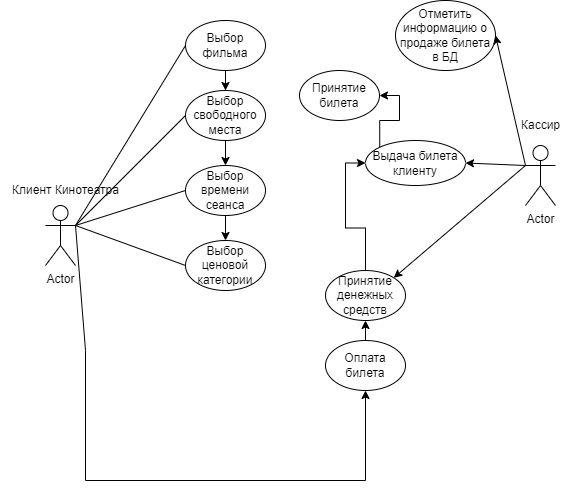

The diagram above was exported from draw.io. Its source (the exported page's mxGraphModel, read from the mxfile embedded in the PNG):
<mxGraphModel dx="1633" dy="766" grid="1" gridSize="10" guides="1" tooltips="1" connect="1" arrows="1" fold="1" page="1" pageScale="1" pageWidth="827" pageHeight="1169" math="0" shadow="0">
  <root>
    <mxCell id="0" />
    <mxCell id="1" parent="0" />
    <mxCell id="wm5ADy7CmFCj3qTbaUez-1" value="Actor" style="shape=umlActor;verticalLabelPosition=bottom;verticalAlign=top;html=1;outlineConnect=0;" vertex="1" parent="1">
      <mxGeometry x="120" y="385" width="30" height="60" as="geometry" />
    </mxCell>
    <mxCell id="wm5ADy7CmFCj3qTbaUez-2" value="Клиент Кинотеатра" style="text;html=1;align=center;verticalAlign=middle;resizable=0;points=[];autosize=1;strokeColor=none;fillColor=none;" vertex="1" parent="1">
      <mxGeometry x="75" y="355" width="130" height="30" as="geometry" />
    </mxCell>
    <mxCell id="wm5ADy7CmFCj3qTbaUez-3" value="Actor" style="shape=umlActor;verticalLabelPosition=bottom;verticalAlign=top;html=1;outlineConnect=0;" vertex="1" parent="1">
      <mxGeometry x="600" y="325" width="30" height="60" as="geometry" />
    </mxCell>
    <mxCell id="wm5ADy7CmFCj3qTbaUez-4" value="Кассир" style="text;html=1;align=center;verticalAlign=middle;resizable=0;points=[];autosize=1;strokeColor=none;fillColor=none;" vertex="1" parent="1">
      <mxGeometry x="585" y="290" width="60" height="30" as="geometry" />
    </mxCell>
    <mxCell id="wm5ADy7CmFCj3qTbaUez-11" style="edgeStyle=orthogonalEdgeStyle;rounded=0;orthogonalLoop=1;jettySize=auto;html=1;exitX=0.5;exitY=1;exitDx=0;exitDy=0;" edge="1" parent="1" source="wm5ADy7CmFCj3qTbaUez-5" target="wm5ADy7CmFCj3qTbaUez-7">
      <mxGeometry relative="1" as="geometry" />
    </mxCell>
    <mxCell id="wm5ADy7CmFCj3qTbaUez-5" value="Выбор фильма" style="ellipse;whiteSpace=wrap;html=1;" vertex="1" parent="1">
      <mxGeometry x="260" y="200" width="80" height="50" as="geometry" />
    </mxCell>
    <mxCell id="wm5ADy7CmFCj3qTbaUez-12" style="edgeStyle=orthogonalEdgeStyle;rounded=0;orthogonalLoop=1;jettySize=auto;html=1;exitX=0.5;exitY=1;exitDx=0;exitDy=0;entryX=0.5;entryY=0;entryDx=0;entryDy=0;" edge="1" parent="1" source="wm5ADy7CmFCj3qTbaUez-7" target="wm5ADy7CmFCj3qTbaUez-8">
      <mxGeometry relative="1" as="geometry" />
    </mxCell>
    <mxCell id="wm5ADy7CmFCj3qTbaUez-7" value="Выбор свободного места" style="ellipse;whiteSpace=wrap;html=1;" vertex="1" parent="1">
      <mxGeometry x="260" y="270" width="80" height="50" as="geometry" />
    </mxCell>
    <mxCell id="wm5ADy7CmFCj3qTbaUez-13" style="edgeStyle=orthogonalEdgeStyle;rounded=0;orthogonalLoop=1;jettySize=auto;html=1;exitX=0.5;exitY=1;exitDx=0;exitDy=0;entryX=0.5;entryY=0;entryDx=0;entryDy=0;" edge="1" parent="1" source="wm5ADy7CmFCj3qTbaUez-8" target="wm5ADy7CmFCj3qTbaUez-9">
      <mxGeometry relative="1" as="geometry" />
    </mxCell>
    <mxCell id="wm5ADy7CmFCj3qTbaUez-8" value="Выбор времени сеанса" style="ellipse;whiteSpace=wrap;html=1;" vertex="1" parent="1">
      <mxGeometry x="260" y="345" width="80" height="50" as="geometry" />
    </mxCell>
    <mxCell id="wm5ADy7CmFCj3qTbaUez-9" value="Выбор ценовой категории" style="ellipse;whiteSpace=wrap;html=1;" vertex="1" parent="1">
      <mxGeometry x="260" y="420" width="80" height="50" as="geometry" />
    </mxCell>
    <mxCell id="wm5ADy7CmFCj3qTbaUez-15" value="" style="endArrow=none;html=1;rounded=1;exitX=1;exitY=0.3333333333333333;exitDx=0;exitDy=0;exitPerimeter=0;entryX=0;entryY=0.5;entryDx=0;entryDy=0;" edge="1" parent="1" source="wm5ADy7CmFCj3qTbaUez-1" target="wm5ADy7CmFCj3qTbaUez-5">
      <mxGeometry width="50" height="50" relative="1" as="geometry">
        <mxPoint x="220" y="370" as="sourcePoint" />
        <mxPoint x="270" y="320" as="targetPoint" />
      </mxGeometry>
    </mxCell>
    <mxCell id="wm5ADy7CmFCj3qTbaUez-16" value="" style="endArrow=none;html=1;rounded=0;entryX=0;entryY=0.5;entryDx=0;entryDy=0;exitX=1;exitY=0.3333333333333333;exitDx=0;exitDy=0;exitPerimeter=0;" edge="1" parent="1" source="wm5ADy7CmFCj3qTbaUez-1" target="wm5ADy7CmFCj3qTbaUez-7">
      <mxGeometry width="50" height="50" relative="1" as="geometry">
        <mxPoint x="190" y="430" as="sourcePoint" />
        <mxPoint x="240" y="380" as="targetPoint" />
      </mxGeometry>
    </mxCell>
    <mxCell id="wm5ADy7CmFCj3qTbaUez-17" value="" style="endArrow=none;html=1;rounded=0;entryX=0;entryY=0.5;entryDx=0;entryDy=0;exitX=1;exitY=0.3333333333333333;exitDx=0;exitDy=0;exitPerimeter=0;" edge="1" parent="1" source="wm5ADy7CmFCj3qTbaUez-1" target="wm5ADy7CmFCj3qTbaUez-8">
      <mxGeometry width="50" height="50" relative="1" as="geometry">
        <mxPoint x="200" y="470" as="sourcePoint" />
        <mxPoint x="250" y="420" as="targetPoint" />
      </mxGeometry>
    </mxCell>
    <mxCell id="wm5ADy7CmFCj3qTbaUez-18" value="" style="endArrow=none;html=1;rounded=0;entryX=0;entryY=0.5;entryDx=0;entryDy=0;exitX=1;exitY=0.3333333333333333;exitDx=0;exitDy=0;exitPerimeter=0;" edge="1" parent="1" source="wm5ADy7CmFCj3qTbaUez-1" target="wm5ADy7CmFCj3qTbaUez-9">
      <mxGeometry width="50" height="50" relative="1" as="geometry">
        <mxPoint x="160" y="410" as="sourcePoint" />
        <mxPoint x="210" y="510" as="targetPoint" />
      </mxGeometry>
    </mxCell>
    <mxCell id="wm5ADy7CmFCj3qTbaUez-25" style="edgeStyle=orthogonalEdgeStyle;rounded=0;orthogonalLoop=1;jettySize=auto;html=1;exitX=0.5;exitY=0;exitDx=0;exitDy=0;entryX=0.5;entryY=1;entryDx=0;entryDy=0;" edge="1" parent="1" source="wm5ADy7CmFCj3qTbaUez-20" target="wm5ADy7CmFCj3qTbaUez-23">
      <mxGeometry relative="1" as="geometry" />
    </mxCell>
    <mxCell id="wm5ADy7CmFCj3qTbaUez-20" value="Оплата&lt;br&gt;билета" style="ellipse;whiteSpace=wrap;html=1;" vertex="1" parent="1">
      <mxGeometry x="400" y="520" width="80" height="50" as="geometry" />
    </mxCell>
    <mxCell id="wm5ADy7CmFCj3qTbaUez-21" value="" style="endArrow=classic;html=1;rounded=0;entryX=0.5;entryY=1;entryDx=0;entryDy=0;exitX=1;exitY=0.3333333333333333;exitDx=0;exitDy=0;exitPerimeter=0;" edge="1" parent="1" source="wm5ADy7CmFCj3qTbaUez-1" target="wm5ADy7CmFCj3qTbaUez-20">
      <mxGeometry width="50" height="50" relative="1" as="geometry">
        <mxPoint x="150" y="660" as="sourcePoint" />
        <mxPoint x="470" y="660" as="targetPoint" />
        <Array as="points">
          <mxPoint x="160" y="530" />
          <mxPoint x="160" y="660" />
          <mxPoint x="440" y="660" />
        </Array>
      </mxGeometry>
    </mxCell>
    <mxCell id="wm5ADy7CmFCj3qTbaUez-32" style="edgeStyle=orthogonalEdgeStyle;rounded=0;orthogonalLoop=1;jettySize=auto;html=1;exitX=0.5;exitY=0;exitDx=0;exitDy=0;entryX=0;entryY=0.5;entryDx=0;entryDy=0;" edge="1" parent="1" source="wm5ADy7CmFCj3qTbaUez-23" target="wm5ADy7CmFCj3qTbaUez-29">
      <mxGeometry relative="1" as="geometry" />
    </mxCell>
    <mxCell id="wm5ADy7CmFCj3qTbaUez-23" value="Принятие денежных средств" style="ellipse;whiteSpace=wrap;html=1;" vertex="1" parent="1">
      <mxGeometry x="400" y="450" width="80" height="50" as="geometry" />
    </mxCell>
    <mxCell id="wm5ADy7CmFCj3qTbaUez-24" value="" style="endArrow=classic;html=1;rounded=0;entryX=1;entryY=0;entryDx=0;entryDy=0;exitX=0;exitY=0.3333333333333333;exitDx=0;exitDy=0;exitPerimeter=0;" edge="1" parent="1" source="wm5ADy7CmFCj3qTbaUez-3" target="wm5ADy7CmFCj3qTbaUez-23">
      <mxGeometry width="50" height="50" relative="1" as="geometry">
        <mxPoint x="530" y="330" as="sourcePoint" />
        <mxPoint x="580" y="280" as="targetPoint" />
      </mxGeometry>
    </mxCell>
    <mxCell id="wm5ADy7CmFCj3qTbaUez-27" value="Отметить информацию о продаже билета в БД" style="ellipse;whiteSpace=wrap;html=1;" vertex="1" parent="1">
      <mxGeometry x="470" y="180" width="100" height="70" as="geometry" />
    </mxCell>
    <mxCell id="wm5ADy7CmFCj3qTbaUez-28" value="" style="endArrow=classic;html=1;rounded=0;entryX=1;entryY=0.5;entryDx=0;entryDy=0;exitX=0;exitY=0.3333333333333333;exitDx=0;exitDy=0;exitPerimeter=0;" edge="1" parent="1" source="wm5ADy7CmFCj3qTbaUez-3" target="wm5ADy7CmFCj3qTbaUez-27">
      <mxGeometry width="50" height="50" relative="1" as="geometry">
        <mxPoint x="540" y="340" as="sourcePoint" />
        <mxPoint x="590" y="290" as="targetPoint" />
      </mxGeometry>
    </mxCell>
    <mxCell id="wm5ADy7CmFCj3qTbaUez-33" style="edgeStyle=orthogonalEdgeStyle;rounded=0;orthogonalLoop=1;jettySize=auto;html=1;exitX=0;exitY=0;exitDx=0;exitDy=0;entryX=1;entryY=0.5;entryDx=0;entryDy=0;" edge="1" parent="1" source="wm5ADy7CmFCj3qTbaUez-29" target="wm5ADy7CmFCj3qTbaUez-31">
      <mxGeometry relative="1" as="geometry" />
    </mxCell>
    <mxCell id="wm5ADy7CmFCj3qTbaUez-29" value="Выдача билета клиенту" style="ellipse;whiteSpace=wrap;html=1;" vertex="1" parent="1">
      <mxGeometry x="440" y="320" width="100" height="45" as="geometry" />
    </mxCell>
    <mxCell id="wm5ADy7CmFCj3qTbaUez-30" value="" style="endArrow=classic;html=1;rounded=0;entryX=1;entryY=0.5;entryDx=0;entryDy=0;exitX=0;exitY=0.3333333333333333;exitDx=0;exitDy=0;exitPerimeter=0;" edge="1" parent="1" source="wm5ADy7CmFCj3qTbaUez-3" target="wm5ADy7CmFCj3qTbaUez-29">
      <mxGeometry width="50" height="50" relative="1" as="geometry">
        <mxPoint x="510" y="380" as="sourcePoint" />
        <mxPoint x="560" y="330" as="targetPoint" />
      </mxGeometry>
    </mxCell>
    <mxCell id="wm5ADy7CmFCj3qTbaUez-31" value="Принятие билета" style="ellipse;whiteSpace=wrap;html=1;" vertex="1" parent="1">
      <mxGeometry x="374" y="250" width="80" height="50" as="geometry" />
    </mxCell>
  </root>
</mxGraphModel>